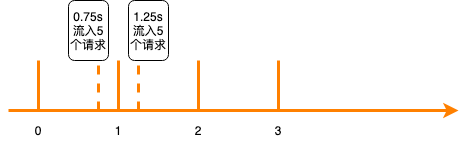

The diagram above was exported from draw.io. Its source (the exported page's mxGraphModel, read from the mxfile embedded in the PNG):
<mxGraphModel dx="1426" dy="826" grid="1" gridSize="10" guides="1" tooltips="1" connect="1" arrows="1" fold="1" page="0" pageScale="1" pageWidth="827" pageHeight="1169" math="0" shadow="0">
  <root>
    <mxCell id="0" />
    <mxCell id="1" parent="0" />
    <mxCell id="1iy0Jblb8L9gr8QV4nrH-2" value="" style="endArrow=classic;html=1;fillColor=#fa6800;strokeWidth=3;strokeColor=#FF8000;" edge="1" parent="1">
      <mxGeometry width="50" height="50" relative="1" as="geometry">
        <mxPoint x="210" y="480" as="sourcePoint" />
        <mxPoint x="660" y="480" as="targetPoint" />
      </mxGeometry>
    </mxCell>
    <mxCell id="1iy0Jblb8L9gr8QV4nrH-3" value="" style="endArrow=none;html=1;fillColor=#fa6800;strokeWidth=3;strokeColor=#FF8000;" edge="1" parent="1">
      <mxGeometry width="50" height="50" relative="1" as="geometry">
        <mxPoint x="240" y="480" as="sourcePoint" />
        <mxPoint x="240" y="430" as="targetPoint" />
        <Array as="points">
          <mxPoint x="240" y="440" />
          <mxPoint x="240" y="460" />
        </Array>
      </mxGeometry>
    </mxCell>
    <mxCell id="1iy0Jblb8L9gr8QV4nrH-6" value="" style="endArrow=none;html=1;fillColor=#fa6800;strokeWidth=3;strokeColor=#FF8000;" edge="1" parent="1">
      <mxGeometry width="50" height="50" relative="1" as="geometry">
        <mxPoint x="320" y="480" as="sourcePoint" />
        <mxPoint x="320" y="430" as="targetPoint" />
        <Array as="points">
          <mxPoint x="320" y="440" />
          <mxPoint x="320" y="460" />
        </Array>
      </mxGeometry>
    </mxCell>
    <mxCell id="1iy0Jblb8L9gr8QV4nrH-7" value="" style="endArrow=none;html=1;fillColor=#fa6800;strokeWidth=3;strokeColor=#FF8000;" edge="1" parent="1">
      <mxGeometry width="50" height="50" relative="1" as="geometry">
        <mxPoint x="400" y="480" as="sourcePoint" />
        <mxPoint x="400" y="430" as="targetPoint" />
        <Array as="points">
          <mxPoint x="400" y="440" />
          <mxPoint x="400" y="460" />
        </Array>
      </mxGeometry>
    </mxCell>
    <mxCell id="1iy0Jblb8L9gr8QV4nrH-8" value="" style="endArrow=none;html=1;fillColor=#fa6800;strokeWidth=3;strokeColor=#FF8000;" edge="1" parent="1">
      <mxGeometry width="50" height="50" relative="1" as="geometry">
        <mxPoint x="480" y="480" as="sourcePoint" />
        <mxPoint x="480" y="430" as="targetPoint" />
        <Array as="points">
          <mxPoint x="480" y="440" />
          <mxPoint x="480" y="460" />
        </Array>
      </mxGeometry>
    </mxCell>
    <mxCell id="1iy0Jblb8L9gr8QV4nrH-9" value="0" style="text;html=1;strokeColor=none;fillColor=none;align=center;verticalAlign=middle;whiteSpace=wrap;rounded=0;" vertex="1" parent="1">
      <mxGeometry x="220" y="490" width="40" height="20" as="geometry" />
    </mxCell>
    <mxCell id="1iy0Jblb8L9gr8QV4nrH-10" value="1" style="text;html=1;strokeColor=none;fillColor=none;align=center;verticalAlign=middle;whiteSpace=wrap;rounded=0;" vertex="1" parent="1">
      <mxGeometry x="300" y="490" width="40" height="20" as="geometry" />
    </mxCell>
    <mxCell id="1iy0Jblb8L9gr8QV4nrH-11" value="2" style="text;html=1;strokeColor=none;fillColor=none;align=center;verticalAlign=middle;whiteSpace=wrap;rounded=0;" vertex="1" parent="1">
      <mxGeometry x="380" y="490" width="40" height="20" as="geometry" />
    </mxCell>
    <mxCell id="1iy0Jblb8L9gr8QV4nrH-12" value="3" style="text;html=1;strokeColor=none;fillColor=none;align=center;verticalAlign=middle;whiteSpace=wrap;rounded=0;" vertex="1" parent="1">
      <mxGeometry x="460" y="490" width="40" height="20" as="geometry" />
    </mxCell>
    <mxCell id="1iy0Jblb8L9gr8QV4nrH-15" value="" style="endArrow=none;dashed=1;html=1;strokeColor=#FF8000;strokeWidth=3;" edge="1" parent="1">
      <mxGeometry width="50" height="50" relative="1" as="geometry">
        <mxPoint x="300" y="480" as="sourcePoint" />
        <mxPoint x="300" y="430" as="targetPoint" />
      </mxGeometry>
    </mxCell>
    <mxCell id="1iy0Jblb8L9gr8QV4nrH-17" value="" style="endArrow=none;dashed=1;html=1;strokeColor=#FF8000;strokeWidth=3;" edge="1" parent="1">
      <mxGeometry width="50" height="50" relative="1" as="geometry">
        <mxPoint x="340" y="480" as="sourcePoint" />
        <mxPoint x="340" y="430" as="targetPoint" />
      </mxGeometry>
    </mxCell>
    <mxCell id="1iy0Jblb8L9gr8QV4nrH-18" value="0.75s流入5个请求" style="rounded=1;whiteSpace=wrap;html=1;" vertex="1" parent="1">
      <mxGeometry x="270" y="370" width="40" height="60" as="geometry" />
    </mxCell>
    <mxCell id="1iy0Jblb8L9gr8QV4nrH-20" value="1.25s流入5个请求" style="rounded=1;whiteSpace=wrap;html=1;" vertex="1" parent="1">
      <mxGeometry x="330" y="370" width="40" height="60" as="geometry" />
    </mxCell>
  </root>
</mxGraphModel>